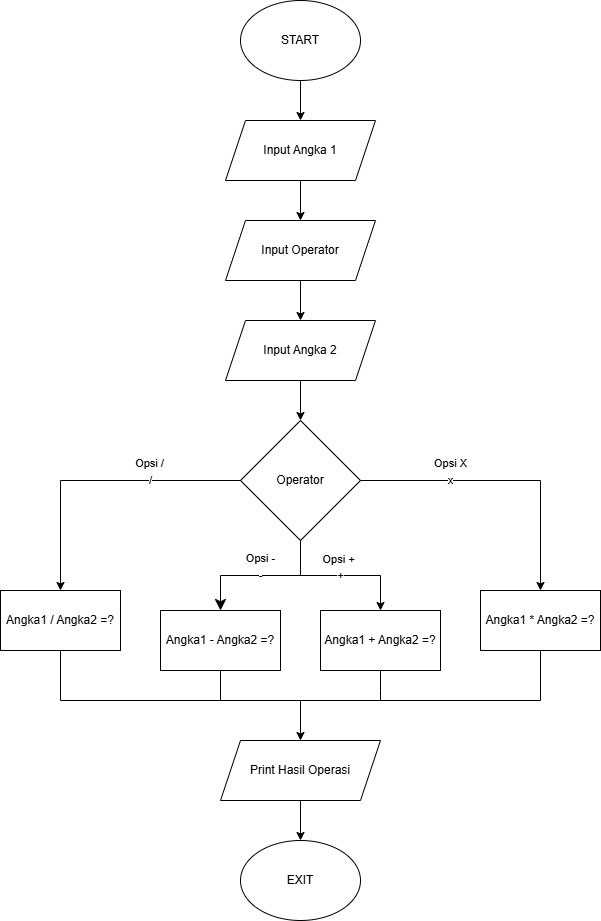

The diagram above was exported from draw.io. Its source (the exported page's mxGraphModel, read from the mxfile embedded in the PNG):
<mxGraphModel dx="1246" dy="454" grid="1" gridSize="10" guides="1" tooltips="1" connect="1" arrows="1" fold="1" page="1" pageScale="1" pageWidth="827" pageHeight="1169" math="0" shadow="0">
  <root>
    <mxCell id="0" />
    <mxCell id="1" parent="0" />
    <mxCell id="E0kaXCyHCec8u4aTp6rq-3" value="" style="edgeStyle=orthogonalEdgeStyle;rounded=0;orthogonalLoop=1;jettySize=auto;html=1;entryX=0.5;entryY=0;entryDx=0;entryDy=0;" edge="1" parent="1" source="E0kaXCyHCec8u4aTp6rq-1" target="E0kaXCyHCec8u4aTp6rq-2">
      <mxGeometry relative="1" as="geometry" />
    </mxCell>
    <mxCell id="E0kaXCyHCec8u4aTp6rq-1" value="START" style="ellipse;whiteSpace=wrap;html=1;" vertex="1" parent="1">
      <mxGeometry x="340" y="30" width="120" height="80" as="geometry" />
    </mxCell>
    <mxCell id="E0kaXCyHCec8u4aTp6rq-6" value="" style="edgeStyle=orthogonalEdgeStyle;rounded=0;orthogonalLoop=1;jettySize=auto;html=1;" edge="1" parent="1" source="E0kaXCyHCec8u4aTp6rq-2" target="E0kaXCyHCec8u4aTp6rq-5">
      <mxGeometry relative="1" as="geometry" />
    </mxCell>
    <mxCell id="E0kaXCyHCec8u4aTp6rq-2" value="Input Angka 1" style="shape=parallelogram;perimeter=parallelogramPerimeter;whiteSpace=wrap;html=1;fixedSize=1;" vertex="1" parent="1">
      <mxGeometry x="325" y="150" width="150" height="60" as="geometry" />
    </mxCell>
    <mxCell id="E0kaXCyHCec8u4aTp6rq-8" value="" style="edgeStyle=orthogonalEdgeStyle;rounded=0;orthogonalLoop=1;jettySize=auto;html=1;" edge="1" parent="1" source="E0kaXCyHCec8u4aTp6rq-5" target="E0kaXCyHCec8u4aTp6rq-7">
      <mxGeometry relative="1" as="geometry" />
    </mxCell>
    <mxCell id="E0kaXCyHCec8u4aTp6rq-5" value="Input Operator" style="shape=parallelogram;perimeter=parallelogramPerimeter;whiteSpace=wrap;html=1;fixedSize=1;" vertex="1" parent="1">
      <mxGeometry x="325" y="250" width="150" height="60" as="geometry" />
    </mxCell>
    <mxCell id="E0kaXCyHCec8u4aTp6rq-10" value="" style="edgeStyle=orthogonalEdgeStyle;rounded=0;orthogonalLoop=1;jettySize=auto;html=1;" edge="1" parent="1" source="E0kaXCyHCec8u4aTp6rq-7" target="E0kaXCyHCec8u4aTp6rq-9">
      <mxGeometry relative="1" as="geometry" />
    </mxCell>
    <mxCell id="E0kaXCyHCec8u4aTp6rq-7" value="Input Angka 2" style="shape=parallelogram;perimeter=parallelogramPerimeter;whiteSpace=wrap;html=1;fixedSize=1;" vertex="1" parent="1">
      <mxGeometry x="325" y="350" width="150" height="60" as="geometry" />
    </mxCell>
    <mxCell id="E0kaXCyHCec8u4aTp6rq-16" value="+" style="edgeStyle=orthogonalEdgeStyle;rounded=0;orthogonalLoop=1;jettySize=auto;html=1;" edge="1" parent="1" source="E0kaXCyHCec8u4aTp6rq-9" target="E0kaXCyHCec8u4aTp6rq-15">
      <mxGeometry relative="1" as="geometry" />
    </mxCell>
    <mxCell id="E0kaXCyHCec8u4aTp6rq-19" value="Opsi +" style="edgeLabel;html=1;align=center;verticalAlign=middle;resizable=0;points=[];" vertex="1" connectable="0" parent="E0kaXCyHCec8u4aTp6rq-16">
      <mxGeometry x="-0.0356" y="17" relative="1" as="geometry">
        <mxPoint as="offset" />
      </mxGeometry>
    </mxCell>
    <mxCell id="E0kaXCyHCec8u4aTp6rq-9" value="Operator" style="rhombus;whiteSpace=wrap;html=1;" vertex="1" parent="1">
      <mxGeometry x="340" y="450" width="120" height="120" as="geometry" />
    </mxCell>
    <mxCell id="E0kaXCyHCec8u4aTp6rq-12" value="Angka1 / Angka2 =?" style="whiteSpace=wrap;html=1;" vertex="1" parent="1">
      <mxGeometry x="100" y="620" width="120" height="60" as="geometry" />
    </mxCell>
    <mxCell id="E0kaXCyHCec8u4aTp6rq-13" value="Angka1 - Angka2 =?" style="rounded=0;whiteSpace=wrap;html=1;" vertex="1" parent="1">
      <mxGeometry x="260" y="640" width="120" height="60" as="geometry" />
    </mxCell>
    <mxCell id="E0kaXCyHCec8u4aTp6rq-14" value="Angka1 * Angka2 =?" style="rounded=0;whiteSpace=wrap;html=1;" vertex="1" parent="1">
      <mxGeometry x="580" y="620" width="120" height="60" as="geometry" />
    </mxCell>
    <mxCell id="E0kaXCyHCec8u4aTp6rq-15" value="Angka1 + Angka2 =?" style="rounded=0;whiteSpace=wrap;html=1;" vertex="1" parent="1">
      <mxGeometry x="420" y="640" width="120" height="60" as="geometry" />
    </mxCell>
    <mxCell id="E0kaXCyHCec8u4aTp6rq-17" value="-" style="edgeStyle=orthogonalEdgeStyle;rounded=0;orthogonalLoop=1;jettySize=auto;html=1;exitX=0.5;exitY=1;exitDx=0;exitDy=0;entryX=0.5;entryY=0;entryDx=0;entryDy=0;endSize=9;" edge="1" parent="1" source="E0kaXCyHCec8u4aTp6rq-9" target="E0kaXCyHCec8u4aTp6rq-13">
      <mxGeometry relative="1" as="geometry">
        <mxPoint x="410" y="580" as="sourcePoint" />
        <mxPoint x="490" y="650" as="targetPoint" />
      </mxGeometry>
    </mxCell>
    <mxCell id="E0kaXCyHCec8u4aTp6rq-18" value="Opsi -" style="edgeLabel;html=1;align=center;verticalAlign=middle;resizable=0;points=[];" vertex="1" connectable="0" parent="E0kaXCyHCec8u4aTp6rq-17">
      <mxGeometry x="0.0089" y="-18" relative="1" as="geometry">
        <mxPoint as="offset" />
      </mxGeometry>
    </mxCell>
    <mxCell id="E0kaXCyHCec8u4aTp6rq-20" value="x" style="endArrow=classic;html=1;rounded=0;entryX=0.5;entryY=0;entryDx=0;entryDy=0;exitX=1;exitY=0.5;exitDx=0;exitDy=0;" edge="1" parent="1" source="E0kaXCyHCec8u4aTp6rq-9" target="E0kaXCyHCec8u4aTp6rq-14">
      <mxGeometry x="-0.3793" width="50" height="50" relative="1" as="geometry">
        <mxPoint x="540" y="590" as="sourcePoint" />
        <mxPoint x="590" y="540" as="targetPoint" />
        <Array as="points">
          <mxPoint x="640" y="510" />
        </Array>
        <mxPoint as="offset" />
      </mxGeometry>
    </mxCell>
    <mxCell id="E0kaXCyHCec8u4aTp6rq-22" value="Opsi X" style="edgeLabel;html=1;align=center;verticalAlign=middle;resizable=0;points=[];" vertex="1" connectable="0" parent="E0kaXCyHCec8u4aTp6rq-20">
      <mxGeometry x="-0.3839" y="18" relative="1" as="geometry">
        <mxPoint as="offset" />
      </mxGeometry>
    </mxCell>
    <mxCell id="E0kaXCyHCec8u4aTp6rq-21" value="/" style="endArrow=classic;html=1;rounded=0;entryX=0.5;entryY=0;entryDx=0;entryDy=0;exitX=0;exitY=0.5;exitDx=0;exitDy=0;" edge="1" parent="1" source="E0kaXCyHCec8u4aTp6rq-9" target="E0kaXCyHCec8u4aTp6rq-12">
      <mxGeometry x="-0.3793" width="50" height="50" relative="1" as="geometry">
        <mxPoint x="350" y="680" as="sourcePoint" />
        <mxPoint x="400" y="630" as="targetPoint" />
        <Array as="points">
          <mxPoint x="160" y="510" />
        </Array>
        <mxPoint as="offset" />
      </mxGeometry>
    </mxCell>
    <mxCell id="E0kaXCyHCec8u4aTp6rq-23" value="Opsi /" style="edgeLabel;html=1;align=center;verticalAlign=middle;resizable=0;points=[];" vertex="1" connectable="0" parent="E0kaXCyHCec8u4aTp6rq-21">
      <mxGeometry x="-0.3678" y="-18" relative="1" as="geometry">
        <mxPoint as="offset" />
      </mxGeometry>
    </mxCell>
    <mxCell id="E0kaXCyHCec8u4aTp6rq-32" value="" style="edgeStyle=orthogonalEdgeStyle;rounded=0;orthogonalLoop=1;jettySize=auto;html=1;" edge="1" parent="1" source="E0kaXCyHCec8u4aTp6rq-24" target="E0kaXCyHCec8u4aTp6rq-31">
      <mxGeometry relative="1" as="geometry" />
    </mxCell>
    <mxCell id="E0kaXCyHCec8u4aTp6rq-24" value="Print Hasil Operasi" style="shape=parallelogram;perimeter=parallelogramPerimeter;whiteSpace=wrap;html=1;fixedSize=1;" vertex="1" parent="1">
      <mxGeometry x="320" y="770" width="160" height="60" as="geometry" />
    </mxCell>
    <mxCell id="E0kaXCyHCec8u4aTp6rq-25" value="" style="endArrow=classic;html=1;rounded=0;entryX=0.5;entryY=0;entryDx=0;entryDy=0;" edge="1" parent="1" target="E0kaXCyHCec8u4aTp6rq-24">
      <mxGeometry width="50" height="50" relative="1" as="geometry">
        <mxPoint x="400" y="730" as="sourcePoint" />
        <mxPoint x="400" y="630" as="targetPoint" />
      </mxGeometry>
    </mxCell>
    <mxCell id="E0kaXCyHCec8u4aTp6rq-26" value="" style="endArrow=none;html=1;rounded=0;entryX=0.5;entryY=1;entryDx=0;entryDy=0;exitX=0.5;exitY=1;exitDx=0;exitDy=0;" edge="1" parent="1" source="E0kaXCyHCec8u4aTp6rq-12" target="E0kaXCyHCec8u4aTp6rq-14">
      <mxGeometry width="50" height="50" relative="1" as="geometry">
        <mxPoint x="350" y="680" as="sourcePoint" />
        <mxPoint x="400" y="630" as="targetPoint" />
        <Array as="points">
          <mxPoint x="160" y="730" />
          <mxPoint x="400" y="730" />
          <mxPoint x="640" y="730" />
        </Array>
      </mxGeometry>
    </mxCell>
    <mxCell id="E0kaXCyHCec8u4aTp6rq-28" value="" style="endArrow=none;html=1;rounded=0;entryX=0.5;entryY=1;entryDx=0;entryDy=0;" edge="1" parent="1" target="E0kaXCyHCec8u4aTp6rq-13">
      <mxGeometry width="50" height="50" relative="1" as="geometry">
        <mxPoint x="320" y="730" as="sourcePoint" />
        <mxPoint x="400" y="630" as="targetPoint" />
      </mxGeometry>
    </mxCell>
    <mxCell id="E0kaXCyHCec8u4aTp6rq-29" value="" style="endArrow=none;html=1;rounded=0;entryX=0.5;entryY=1;entryDx=0;entryDy=0;" edge="1" parent="1">
      <mxGeometry width="50" height="50" relative="1" as="geometry">
        <mxPoint x="480" y="730" as="sourcePoint" />
        <mxPoint x="480" y="700" as="targetPoint" />
        <Array as="points">
          <mxPoint x="480" y="720" />
        </Array>
      </mxGeometry>
    </mxCell>
    <mxCell id="E0kaXCyHCec8u4aTp6rq-31" value="EXIT" style="ellipse;whiteSpace=wrap;html=1;" vertex="1" parent="1">
      <mxGeometry x="340" y="870" width="120" height="80" as="geometry" />
    </mxCell>
  </root>
</mxGraphModel>